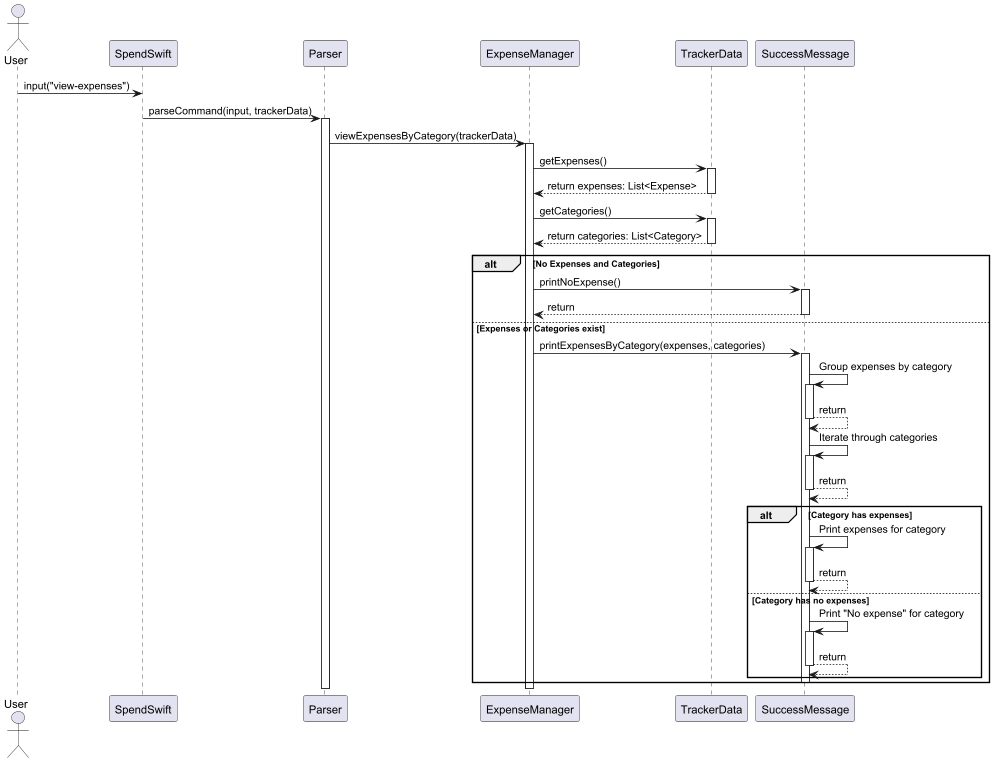

The diagram above was rendered by PlantUML. Its source (embedded in the PNG):
@startuml
actor User
participant SpendSwift
participant Parser
participant ExpenseManager
participant TrackerData
participant SuccessMessage

User -> SpendSwift : input("view-expenses")
SpendSwift -> Parser : parseCommand(input, trackerData)

activate Parser
Parser -> ExpenseManager : viewExpensesByCategory(trackerData)

activate ExpenseManager
ExpenseManager -> TrackerData : getExpenses()
activate TrackerData
TrackerData --> ExpenseManager : return expenses: List<Expense>
deactivate TrackerData
ExpenseManager -> TrackerData : getCategories()
activate TrackerData
TrackerData --> ExpenseManager : return categories: List<Category>
deactivate TrackerData

alt No Expenses and Categories
    ExpenseManager -> SuccessMessage : printNoExpense()
    activate SuccessMessage
    SuccessMessage --> ExpenseManager : return 
    deactivate SuccessMessage
else Expenses or Categories exist
    ExpenseManager -> SuccessMessage : printExpensesByCategory(expenses, categories)
    
    activate SuccessMessage
    SuccessMessage -> SuccessMessage : Group expenses by category
    activate SuccessMessage
        SuccessMessage --> SuccessMessage : return 
        deactivate SuccessMessage
    SuccessMessage -> SuccessMessage : Iterate through categories
    activate SuccessMessage
        SuccessMessage --> SuccessMessage : return 
        deactivate SuccessMessage
    alt Category has expenses
        SuccessMessage -> SuccessMessage : Print expenses for category
        activate SuccessMessage
        SuccessMessage --> SuccessMessage : return 
        deactivate SuccessMessage
    else Category has no expenses
        SuccessMessage -> SuccessMessage : Print "No expense" for category
        activate SuccessMessage
        SuccessMessage --> SuccessMessage : return 
        deactivate SuccessMessage
    end
    deactivate SuccessMessage
end
deactivate ExpenseManager
deactivate Parser

@enduml